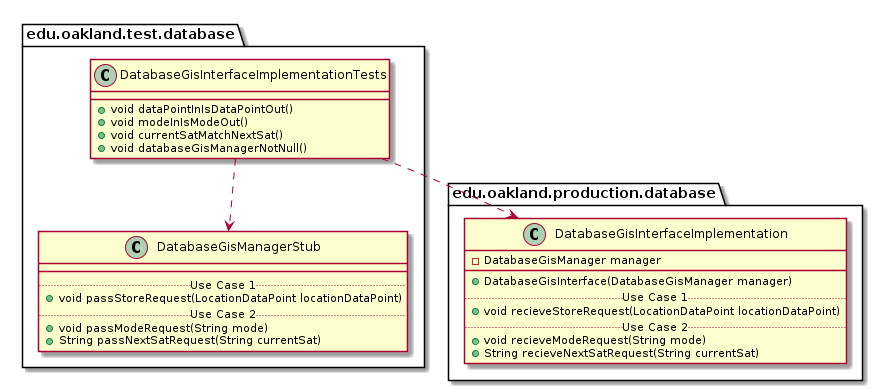

The diagram above was rendered by PlantUML. Its source (embedded in the PNG):
@startuml DatabaseGisInterfaceImplementationTests_DirectDependencies


package edu.oakland.test.database {
    class DatabaseGisInterfaceImplementationTests {
        + void dataPointInIsDataPointOut()
        + void modeInIsModeOut()
        + void currentSatMatchNextSat()
        + void databaseGisManagerNotNull()
    }
}



package edu.oakland.test.database {
    class DatabaseGisManagerStub {
        __
        .. Use Case 1 ..
        + void passStoreRequest(LocationDataPoint locationDataPoint)
        .. Use Case 2 ..
        + void passModeRequest(String mode)
        + String passNextSatRequest(String currentSat)
    }
}

DatabaseGisInterfaceImplementationTests ..> DatabaseGisManagerStub


package edu.oakland.production.database {
    class DatabaseGisInterfaceImplementation {
        - DatabaseGisManager manager
        __
        + DatabaseGisInterface(DatabaseGisManager manager)
        .. Use Case 1 ..
        + void recieveStoreRequest(LocationDataPoint locationDataPoint)
        .. Use Case 2 ..
        + void recieveModeRequest(String mode)
        + String recieveNextSatRequest(String currentSat)
    }
}

DatabaseGisInterfaceImplementationTests ..> DatabaseGisInterfaceImplementation



@enduml